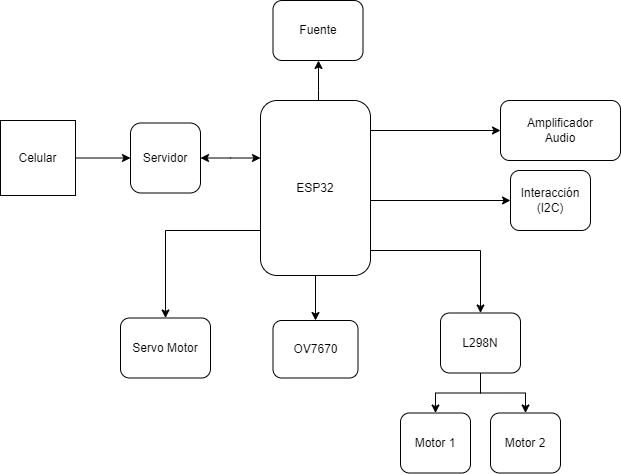

The diagram above was exported from draw.io. Its source (the exported page's mxGraphModel, read from the mxfile embedded in the PNG):
<mxGraphModel dx="782" dy="436" grid="1" gridSize="10" guides="1" tooltips="1" connect="1" arrows="1" fold="1" page="1" pageScale="1" pageWidth="827" pageHeight="1169" math="0" shadow="0">
  <root>
    <mxCell id="0" />
    <mxCell id="1" parent="0" />
    <mxCell id="dx68uwRgUBrh4_SJ9RZr-3" style="edgeStyle=orthogonalEdgeStyle;rounded=0;orthogonalLoop=1;jettySize=auto;html=1;startArrow=classic;startFill=1;" parent="1" source="pQWwAxiqqbHr_JKsDW9g-2" target="pQWwAxiqqbHr_JKsDW9g-4" edge="1">
      <mxGeometry relative="1" as="geometry">
        <Array as="points">
          <mxPoint x="310" y="238" />
          <mxPoint x="310" y="238" />
        </Array>
      </mxGeometry>
    </mxCell>
    <mxCell id="pQWwAxiqqbHr_JKsDW9g-2" value="Servidor" style="whiteSpace=wrap;html=1;aspect=fixed;rounded=1;" parent="1" vertex="1">
      <mxGeometry x="210" y="202.5" width="70" height="70" as="geometry" />
    </mxCell>
    <mxCell id="7wTW4Tu3UyPvyJkk_ZA_-6" value="" style="edgeStyle=orthogonalEdgeStyle;rounded=0;orthogonalLoop=1;jettySize=auto;html=1;" parent="1" source="pQWwAxiqqbHr_JKsDW9g-4" target="7wTW4Tu3UyPvyJkk_ZA_-5" edge="1">
      <mxGeometry relative="1" as="geometry">
        <Array as="points">
          <mxPoint x="560" y="330" />
        </Array>
      </mxGeometry>
    </mxCell>
    <mxCell id="7wTW4Tu3UyPvyJkk_ZA_-17" style="edgeStyle=orthogonalEdgeStyle;rounded=0;orthogonalLoop=1;jettySize=auto;html=1;entryX=0;entryY=0.5;entryDx=0;entryDy=0;" parent="1" source="pQWwAxiqqbHr_JKsDW9g-4" target="7wTW4Tu3UyPvyJkk_ZA_-16" edge="1">
      <mxGeometry relative="1" as="geometry">
        <Array as="points">
          <mxPoint x="590" y="280" />
          <mxPoint x="590" y="280" />
        </Array>
      </mxGeometry>
    </mxCell>
    <mxCell id="7wTW4Tu3UyPvyJkk_ZA_-19" style="edgeStyle=orthogonalEdgeStyle;rounded=0;orthogonalLoop=1;jettySize=auto;html=1;" parent="1" source="pQWwAxiqqbHr_JKsDW9g-4" target="7wTW4Tu3UyPvyJkk_ZA_-18" edge="1">
      <mxGeometry relative="1" as="geometry">
        <Array as="points">
          <mxPoint x="245" y="310" />
        </Array>
      </mxGeometry>
    </mxCell>
    <mxCell id="7wTW4Tu3UyPvyJkk_ZA_-26" style="edgeStyle=orthogonalEdgeStyle;rounded=0;orthogonalLoop=1;jettySize=auto;html=1;entryX=0.5;entryY=0;entryDx=0;entryDy=0;" parent="1" source="pQWwAxiqqbHr_JKsDW9g-4" target="7wTW4Tu3UyPvyJkk_ZA_-3" edge="1">
      <mxGeometry relative="1" as="geometry" />
    </mxCell>
    <mxCell id="7wTW4Tu3UyPvyJkk_ZA_-29" style="edgeStyle=orthogonalEdgeStyle;rounded=0;orthogonalLoop=1;jettySize=auto;html=1;entryX=0;entryY=0.5;entryDx=0;entryDy=0;" parent="1" source="pQWwAxiqqbHr_JKsDW9g-4" target="7wTW4Tu3UyPvyJkk_ZA_-23" edge="1">
      <mxGeometry relative="1" as="geometry">
        <Array as="points">
          <mxPoint x="580" y="210" />
          <mxPoint x="580" y="210" />
        </Array>
      </mxGeometry>
    </mxCell>
    <mxCell id="7wTW4Tu3UyPvyJkk_ZA_-30" style="edgeStyle=orthogonalEdgeStyle;rounded=0;orthogonalLoop=1;jettySize=auto;html=1;" parent="1" source="pQWwAxiqqbHr_JKsDW9g-4" target="7wTW4Tu3UyPvyJkk_ZA_-21" edge="1">
      <mxGeometry relative="1" as="geometry">
        <Array as="points">
          <mxPoint x="398" y="170" />
          <mxPoint x="398" y="170" />
        </Array>
      </mxGeometry>
    </mxCell>
    <mxCell id="pQWwAxiqqbHr_JKsDW9g-4" value="ESP32" style="rounded=1;whiteSpace=wrap;html=1;strokeWidth=1;" parent="1" vertex="1">
      <mxGeometry x="340" y="180" width="110" height="175" as="geometry" />
    </mxCell>
    <mxCell id="dx68uwRgUBrh4_SJ9RZr-2" value="" style="edgeStyle=orthogonalEdgeStyle;rounded=0;orthogonalLoop=1;jettySize=auto;html=1;" parent="1" source="pQWwAxiqqbHr_JKsDW9g-6" target="pQWwAxiqqbHr_JKsDW9g-2" edge="1">
      <mxGeometry relative="1" as="geometry">
        <Array as="points">
          <mxPoint x="210" y="265.5" />
          <mxPoint x="210" y="265.5" />
        </Array>
      </mxGeometry>
    </mxCell>
    <mxCell id="pQWwAxiqqbHr_JKsDW9g-6" value="Celular" style="whiteSpace=wrap;html=1;aspect=fixed;rounded=0;strokeWidth=1;" parent="1" vertex="1">
      <mxGeometry x="80" y="200" width="75" height="75" as="geometry" />
    </mxCell>
    <mxCell id="7wTW4Tu3UyPvyJkk_ZA_-3" value="OV7670" style="rounded=1;whiteSpace=wrap;html=1;strokeWidth=1;" parent="1" vertex="1">
      <mxGeometry x="352.5" y="400" width="85" height="57.5" as="geometry" />
    </mxCell>
    <mxCell id="7wTW4Tu3UyPvyJkk_ZA_-10" value="" style="edgeStyle=orthogonalEdgeStyle;rounded=0;orthogonalLoop=1;jettySize=auto;html=1;" parent="1" source="7wTW4Tu3UyPvyJkk_ZA_-5" target="7wTW4Tu3UyPvyJkk_ZA_-9" edge="1">
      <mxGeometry relative="1" as="geometry" />
    </mxCell>
    <mxCell id="7wTW4Tu3UyPvyJkk_ZA_-13" style="edgeStyle=orthogonalEdgeStyle;rounded=0;orthogonalLoop=1;jettySize=auto;html=1;entryX=0.5;entryY=0;entryDx=0;entryDy=0;" parent="1" source="7wTW4Tu3UyPvyJkk_ZA_-5" target="7wTW4Tu3UyPvyJkk_ZA_-11" edge="1">
      <mxGeometry relative="1" as="geometry" />
    </mxCell>
    <mxCell id="7wTW4Tu3UyPvyJkk_ZA_-5" value="L298N" style="whiteSpace=wrap;html=1;rounded=1;strokeWidth=1;" parent="1" vertex="1">
      <mxGeometry x="520" y="392.5" width="80" height="60" as="geometry" />
    </mxCell>
    <mxCell id="7wTW4Tu3UyPvyJkk_ZA_-9" value="Motor 1" style="whiteSpace=wrap;html=1;rounded=1;strokeWidth=1;" parent="1" vertex="1">
      <mxGeometry x="480" y="492.5" width="70" height="60" as="geometry" />
    </mxCell>
    <mxCell id="7wTW4Tu3UyPvyJkk_ZA_-11" value="Motor 2" style="whiteSpace=wrap;html=1;rounded=1;strokeWidth=1;" parent="1" vertex="1">
      <mxGeometry x="570" y="492.5" width="70" height="60" as="geometry" />
    </mxCell>
    <mxCell id="7wTW4Tu3UyPvyJkk_ZA_-16" value="Interacción&lt;br&gt;(I2C)" style="whiteSpace=wrap;html=1;rounded=1;strokeWidth=1;" parent="1" vertex="1">
      <mxGeometry x="590" y="250" width="80" height="60" as="geometry" />
    </mxCell>
    <mxCell id="7wTW4Tu3UyPvyJkk_ZA_-18" value="Servo Motor" style="rounded=1;whiteSpace=wrap;html=1;" parent="1" vertex="1">
      <mxGeometry x="200" y="397.5" width="90" height="60" as="geometry" />
    </mxCell>
    <mxCell id="7wTW4Tu3UyPvyJkk_ZA_-21" value="Fuente" style="rounded=1;whiteSpace=wrap;html=1;" parent="1" vertex="1">
      <mxGeometry x="352.5" y="80" width="90" height="60" as="geometry" />
    </mxCell>
    <mxCell id="7wTW4Tu3UyPvyJkk_ZA_-23" value="Amplificador&lt;br&gt;Audio" style="rounded=1;whiteSpace=wrap;html=1;" parent="1" vertex="1">
      <mxGeometry x="580" y="180" width="120" height="60" as="geometry" />
    </mxCell>
  </root>
</mxGraphModel>